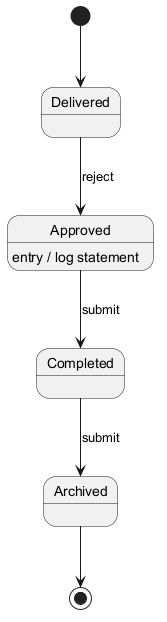

The diagram above was rendered by PlantUML. Its source (embedded in the PNG):
@startuml
skinparam backgroundColor #FFFFFF
skinparam classBackgroundColor #F3E5F5
skinparam classBorderColor #6A1B9A
[*] --> Delivered
Delivered --> Approved : reject
Approved --> Completed : submit
Approved : entry / log statement
Completed --> Archived : submit
Archived --> [*]
@enduml